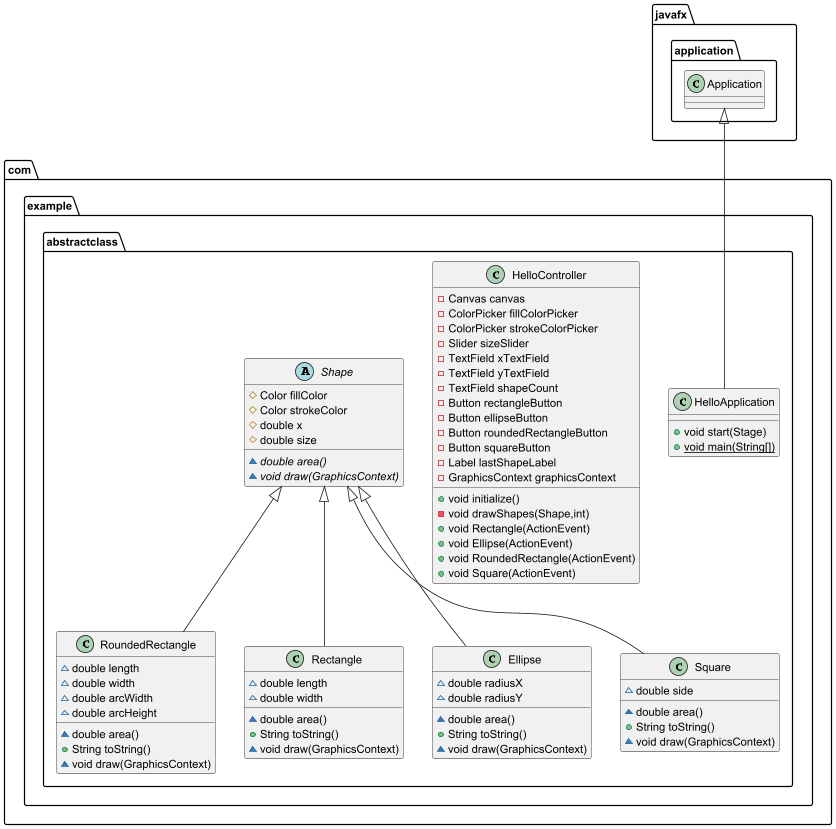

The diagram above was rendered by PlantUML. Its source (embedded in the PNG):
@startuml
class com.example.abstractclass.RoundedRectangle {
~ double length
~ double width
~ double arcWidth
~ double arcHeight
~ double area()
+ String toString()
~ void draw(GraphicsContext)
}


class com.example.abstractclass.Rectangle {
~ double length
~ double width
~ double area()
+ String toString()
~ void draw(GraphicsContext)
}


class com.example.abstractclass.HelloApplication {
+ void start(Stage)
+ {static} void main(String[])
}

class com.example.abstractclass.HelloController {
- Canvas canvas
- ColorPicker fillColorPicker
- ColorPicker strokeColorPicker
- Slider sizeSlider
- TextField xTextField
- TextField yTextField
- TextField shapeCount
- Button rectangleButton
- Button ellipseButton
- Button roundedRectangleButton
- Button squareButton
- Label lastShapeLabel
- GraphicsContext graphicsContext
+ void initialize()
- void drawShapes(Shape,int)
+ void Rectangle(ActionEvent)
+ void Ellipse(ActionEvent)
+ void RoundedRectangle(ActionEvent)
+ void Square(ActionEvent)
}


class com.example.abstractclass.Ellipse {
~ double radiusX
~ double radiusY
~ double area()
+ String toString()
~ void draw(GraphicsContext)
}


abstract class com.example.abstractclass.Shape {
# Color fillColor
# Color strokeColor
# double x
# double size
~ {abstract}double area()
~ {abstract}void draw(GraphicsContext)
}


class com.example.abstractclass.Square {
~ double side
~ double area()
+ String toString()
~ void draw(GraphicsContext)
}




com.example.abstractclass.Shape <|-- com.example.abstractclass.RoundedRectangle
com.example.abstractclass.Shape <|-- com.example.abstractclass.Rectangle
javafx.application.Application <|-- com.example.abstractclass.HelloApplication
com.example.abstractclass.Shape <|-- com.example.abstractclass.Ellipse
com.example.abstractclass.Shape <|-- com.example.abstractclass.Square
@enduml